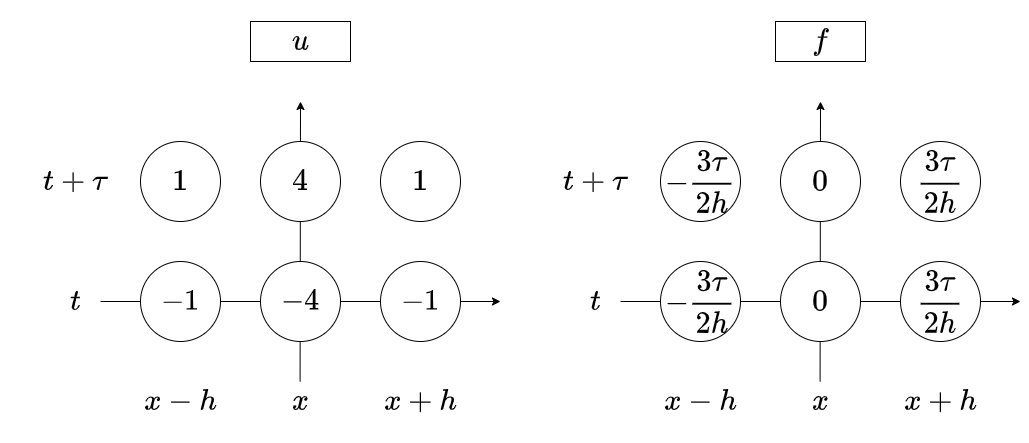

The diagram above was exported from draw.io. Its source (the exported page's mxGraphModel, read from the mxfile embedded in the PNG):
<mxGraphModel dx="1728" dy="1004" grid="1" gridSize="10" guides="1" tooltips="1" connect="1" arrows="1" fold="1" page="1" pageScale="1" pageWidth="1169" pageHeight="827" math="1" shadow="0">
  <root>
    <mxCell id="0" />
    <mxCell id="1" parent="0" />
    <mxCell id="2" value="" style="endArrow=classic;html=1;rounded=0;" edge="1" parent="1">
      <mxGeometry width="50" height="50" relative="1" as="geometry">
        <mxPoint x="120" y="480" as="sourcePoint" />
        <mxPoint x="520" y="480" as="targetPoint" />
      </mxGeometry>
    </mxCell>
    <mxCell id="3" value="" style="endArrow=classic;html=1;rounded=0;" edge="1" parent="1">
      <mxGeometry width="50" height="50" relative="1" as="geometry">
        <mxPoint x="319.58000000000015" y="560" as="sourcePoint" />
        <mxPoint x="320" y="280" as="targetPoint" />
      </mxGeometry>
    </mxCell>
    <mxCell id="4" value="$$-1$$" style="ellipse;whiteSpace=wrap;html=1;aspect=fixed;fontSize=26;" vertex="1" parent="1">
      <mxGeometry x="160" y="440" width="80" height="80" as="geometry" />
    </mxCell>
    <mxCell id="5" value="$$-4$$" style="ellipse;whiteSpace=wrap;html=1;aspect=fixed;fontSize=26;" vertex="1" parent="1">
      <mxGeometry x="280" y="440" width="80" height="80" as="geometry" />
    </mxCell>
    <mxCell id="6" value="&lt;span&gt;$$-1$$&lt;/span&gt;" style="ellipse;whiteSpace=wrap;html=1;aspect=fixed;fontSize=26;" vertex="1" parent="1">
      <mxGeometry x="400" y="440" width="80" height="80" as="geometry" />
    </mxCell>
    <mxCell id="7" value="$$1$$" style="ellipse;whiteSpace=wrap;html=1;aspect=fixed;fontSize=26;" vertex="1" parent="1">
      <mxGeometry x="160" y="320" width="80" height="80" as="geometry" />
    </mxCell>
    <mxCell id="8" value="$$4$$" style="ellipse;whiteSpace=wrap;html=1;aspect=fixed;fontSize=26;" vertex="1" parent="1">
      <mxGeometry x="280" y="320" width="80" height="80" as="geometry" />
    </mxCell>
    <mxCell id="9" value="$$1$$" style="ellipse;whiteSpace=wrap;html=1;aspect=fixed;fontSize=26;" vertex="1" parent="1">
      <mxGeometry x="400" y="320" width="80" height="80" as="geometry" />
    </mxCell>
    <mxCell id="10" value="$$t$$" style="text;html=1;align=center;verticalAlign=middle;resizable=0;points=[];autosize=1;strokeColor=none;fillColor=none;fontSize=26;" vertex="1" parent="1">
      <mxGeometry x="50" y="460" width="90" height="40" as="geometry" />
    </mxCell>
    <mxCell id="11" value="$$t+\tau$$" style="text;html=1;align=center;verticalAlign=middle;resizable=0;points=[];autosize=1;strokeColor=none;fillColor=none;fontSize=26;" vertex="1" parent="1">
      <mxGeometry x="20" y="340" width="150" height="40" as="geometry" />
    </mxCell>
    <mxCell id="12" value="$$x$$" style="text;html=1;align=center;verticalAlign=middle;resizable=0;points=[];autosize=1;strokeColor=none;fillColor=none;fontSize=26;" vertex="1" parent="1">
      <mxGeometry x="275" y="560" width="90" height="40" as="geometry" />
    </mxCell>
    <mxCell id="13" value="$$x-h$$" style="text;html=1;align=center;verticalAlign=middle;resizable=0;points=[];autosize=1;strokeColor=none;fillColor=none;fontSize=26;" vertex="1" parent="1">
      <mxGeometry x="140" y="560" width="120" height="40" as="geometry" />
    </mxCell>
    <mxCell id="14" value="$$x+h$$" style="text;html=1;align=center;verticalAlign=middle;resizable=0;points=[];autosize=1;strokeColor=none;fillColor=none;fontSize=26;" vertex="1" parent="1">
      <mxGeometry x="380" y="560" width="120" height="40" as="geometry" />
    </mxCell>
    <mxCell id="15" value="" style="endArrow=classic;html=1;rounded=0;" edge="1" parent="1">
      <mxGeometry width="50" height="50" relative="1" as="geometry">
        <mxPoint x="640" y="480" as="sourcePoint" />
        <mxPoint x="1040" y="480" as="targetPoint" />
      </mxGeometry>
    </mxCell>
    <mxCell id="16" value="" style="endArrow=classic;html=1;rounded=0;" edge="1" parent="1">
      <mxGeometry width="50" height="50" relative="1" as="geometry">
        <mxPoint x="839.5799999999999" y="560" as="sourcePoint" />
        <mxPoint x="840" y="280" as="targetPoint" />
      </mxGeometry>
    </mxCell>
    <mxCell id="17" value="$$-\frac{3\tau}{2h}$$" style="ellipse;whiteSpace=wrap;html=1;aspect=fixed;fontSize=26;" vertex="1" parent="1">
      <mxGeometry x="680" y="440" width="80" height="80" as="geometry" />
    </mxCell>
    <mxCell id="18" value="$$0$$" style="ellipse;whiteSpace=wrap;html=1;aspect=fixed;fontSize=26;" vertex="1" parent="1">
      <mxGeometry x="800" y="440" width="80" height="80" as="geometry" />
    </mxCell>
    <mxCell id="19" value="$$\frac{3\tau}{2h}&lt;br style=&quot;border-color: var(--border-color);&quot;&gt;$$" style="ellipse;whiteSpace=wrap;html=1;aspect=fixed;fontSize=26;" vertex="1" parent="1">
      <mxGeometry x="920" y="440" width="80" height="80" as="geometry" />
    </mxCell>
    <mxCell id="20" value="&lt;span&gt;$$-\frac{3\tau}{2h}$$&lt;/span&gt;" style="ellipse;whiteSpace=wrap;html=1;aspect=fixed;fontSize=26;" vertex="1" parent="1">
      <mxGeometry x="680" y="320" width="80" height="80" as="geometry" />
    </mxCell>
    <mxCell id="21" value="$$0$$" style="ellipse;whiteSpace=wrap;html=1;aspect=fixed;fontSize=26;" vertex="1" parent="1">
      <mxGeometry x="800" y="320" width="80" height="80" as="geometry" />
    </mxCell>
    <mxCell id="22" value="$$\frac{3\tau}{2h}&lt;br&gt;$$" style="ellipse;whiteSpace=wrap;html=1;aspect=fixed;fontSize=26;" vertex="1" parent="1">
      <mxGeometry x="920" y="320" width="80" height="80" as="geometry" />
    </mxCell>
    <mxCell id="23" value="$$t$$" style="text;html=1;align=center;verticalAlign=middle;resizable=0;points=[];autosize=1;strokeColor=none;fillColor=none;fontSize=26;" vertex="1" parent="1">
      <mxGeometry x="570" y="460" width="90" height="40" as="geometry" />
    </mxCell>
    <mxCell id="24" value="$$t+\tau$$" style="text;html=1;align=center;verticalAlign=middle;resizable=0;points=[];autosize=1;strokeColor=none;fillColor=none;fontSize=26;" vertex="1" parent="1">
      <mxGeometry x="540" y="340" width="150" height="40" as="geometry" />
    </mxCell>
    <mxCell id="25" value="$$x$$" style="text;html=1;align=center;verticalAlign=middle;resizable=0;points=[];autosize=1;strokeColor=none;fillColor=none;fontSize=26;" vertex="1" parent="1">
      <mxGeometry x="795" y="560" width="90" height="40" as="geometry" />
    </mxCell>
    <mxCell id="26" value="$$x-h$$" style="text;html=1;align=center;verticalAlign=middle;resizable=0;points=[];autosize=1;strokeColor=none;fillColor=none;fontSize=26;" vertex="1" parent="1">
      <mxGeometry x="660" y="560" width="120" height="40" as="geometry" />
    </mxCell>
    <mxCell id="27" value="$$x+h$$" style="text;html=1;align=center;verticalAlign=middle;resizable=0;points=[];autosize=1;strokeColor=none;fillColor=none;fontSize=26;" vertex="1" parent="1">
      <mxGeometry x="900" y="560" width="120" height="40" as="geometry" />
    </mxCell>
    <mxCell id="28" value="$$u$$" style="text;html=1;align=center;verticalAlign=middle;resizable=0;points=[];autosize=1;fontSize=26;strokeWidth=1;strokeColor=default;" vertex="1" parent="1">
      <mxGeometry x="270" y="200" width="100" height="40" as="geometry" />
    </mxCell>
    <mxCell id="29" value="$$f$$" style="text;html=1;align=center;verticalAlign=middle;resizable=0;points=[];autosize=1;strokeColor=default;fillColor=none;fontSize=26;" vertex="1" parent="1">
      <mxGeometry x="795" y="200" width="90" height="40" as="geometry" />
    </mxCell>
  </root>
</mxGraphModel>